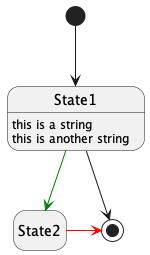

The diagram above was rendered by PlantUML. Its source (embedded in the PNG):
@startuml
hide empty description
[*] --> State1
State1 --> [*]
State1 : this is a string
State1 : this is another string

State1 -[#green]-> State2
State2 -[#red]> [*]
@enduml